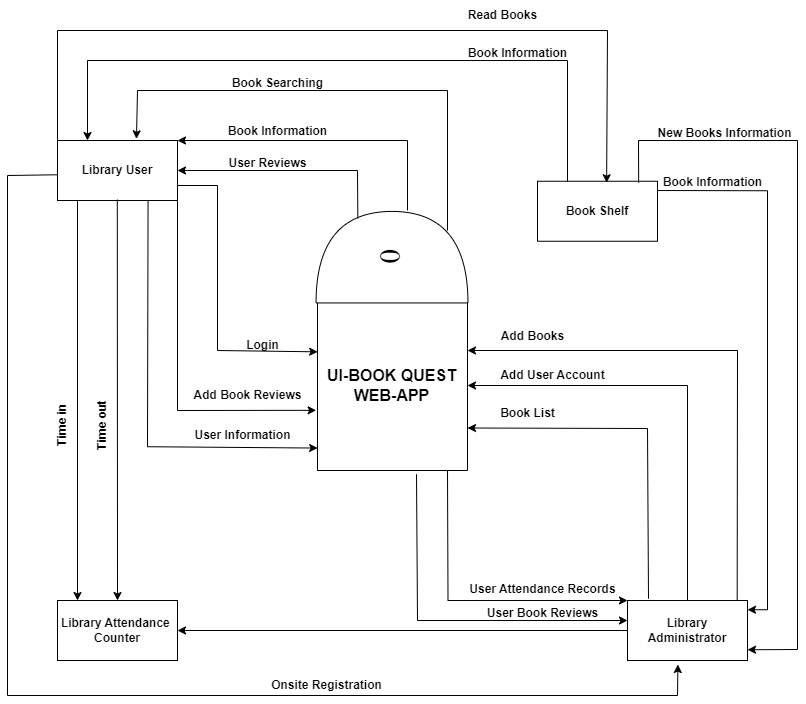

The diagram above was exported from draw.io. Its source (the exported page's mxGraphModel, read from the mxfile embedded in the PNG):
<mxGraphModel dx="880" dy="506" grid="1" gridSize="10" guides="1" tooltips="1" connect="1" arrows="1" fold="1" page="1" pageScale="1" pageWidth="827" pageHeight="1169" math="0" shadow="0">
  <root>
    <mxCell id="0" />
    <mxCell id="1" parent="0" />
    <mxCell id="zmTn8DYp9k0EsDYT6FNC-1" value="&lt;b&gt;Library User&lt;/b&gt;" style="rounded=0;whiteSpace=wrap;html=1;" parent="1" vertex="1">
      <mxGeometry x="80" y="360" width="120" height="60" as="geometry" />
    </mxCell>
    <mxCell id="zmTn8DYp9k0EsDYT6FNC-2" value="&lt;b&gt;Library Attendance&amp;nbsp;&lt;br&gt;Counter&lt;/b&gt;" style="rounded=0;whiteSpace=wrap;html=1;" parent="1" vertex="1">
      <mxGeometry x="80" y="820" width="120" height="60" as="geometry" />
    </mxCell>
    <mxCell id="zmTn8DYp9k0EsDYT6FNC-3" value="" style="swimlane;startSize=0;" parent="1" vertex="1">
      <mxGeometry x="340" y="520" width="150" height="170" as="geometry" />
    </mxCell>
    <mxCell id="zmTn8DYp9k0EsDYT6FNC-46" value="&lt;b style=&quot;font-size: 16px;&quot;&gt;UI-BOOK QUEST&lt;br&gt;WEB-APP&lt;/b&gt;" style="text;html=1;align=center;verticalAlign=middle;resizable=0;points=[];autosize=1;strokeColor=none;fillColor=none;" parent="zmTn8DYp9k0EsDYT6FNC-3" vertex="1">
      <mxGeometry x="-1" y="60" width="150" height="50" as="geometry" />
    </mxCell>
    <mxCell id="zmTn8DYp9k0EsDYT6FNC-4" value="&lt;b&gt;Book Shelf&lt;/b&gt;" style="rounded=0;whiteSpace=wrap;html=1;" parent="1" vertex="1">
      <mxGeometry x="560" y="400.75" width="120" height="60" as="geometry" />
    </mxCell>
    <mxCell id="zmTn8DYp9k0EsDYT6FNC-5" value="&lt;b&gt;Library Administrator&lt;/b&gt;" style="rounded=0;whiteSpace=wrap;html=1;" parent="1" vertex="1">
      <mxGeometry x="650" y="820" width="120" height="60" as="geometry" />
    </mxCell>
    <mxCell id="zmTn8DYp9k0EsDYT6FNC-6" value="" style="endArrow=classic;html=1;rounded=0;exitX=0.25;exitY=1;exitDx=0;exitDy=0;" parent="1" edge="1">
      <mxGeometry width="50" height="50" relative="1" as="geometry">
        <mxPoint x="100" y="420" as="sourcePoint" />
        <mxPoint x="100" y="820" as="targetPoint" />
      </mxGeometry>
    </mxCell>
    <mxCell id="zmTn8DYp9k0EsDYT6FNC-7" value="" style="endArrow=classic;html=1;rounded=0;exitX=0.669;exitY=0.985;exitDx=0;exitDy=0;entryX=0.5;entryY=0;entryDx=0;entryDy=0;exitPerimeter=0;" parent="1" target="zmTn8DYp9k0EsDYT6FNC-2" edge="1">
      <mxGeometry width="50" height="50" relative="1" as="geometry">
        <mxPoint x="139.8000000000001" y="419.0999999999999" as="sourcePoint" />
        <mxPoint x="139.52" y="710" as="targetPoint" />
      </mxGeometry>
    </mxCell>
    <mxCell id="zmTn8DYp9k0EsDYT6FNC-8" value="" style="endArrow=classic;html=1;rounded=0;entryX=0.42;entryY=1.067;entryDx=0;entryDy=0;entryPerimeter=0;exitX=0.004;exitY=0.571;exitDx=0;exitDy=0;exitPerimeter=0;" parent="1" source="zmTn8DYp9k0EsDYT6FNC-1" target="zmTn8DYp9k0EsDYT6FNC-5" edge="1">
      <mxGeometry width="50" height="50" relative="1" as="geometry">
        <mxPoint x="80" y="390" as="sourcePoint" />
        <mxPoint x="712" y="888" as="targetPoint" />
        <Array as="points">
          <mxPoint x="30" y="395" />
          <mxPoint x="30" y="915" />
          <mxPoint x="700" y="915" />
        </Array>
      </mxGeometry>
    </mxCell>
    <mxCell id="zmTn8DYp9k0EsDYT6FNC-9" value="" style="endArrow=classic;html=1;rounded=0;exitX=0;exitY=0.5;exitDx=0;exitDy=0;entryX=1;entryY=0.5;entryDx=0;entryDy=0;" parent="1" source="zmTn8DYp9k0EsDYT6FNC-5" target="zmTn8DYp9k0EsDYT6FNC-2" edge="1">
      <mxGeometry width="50" height="50" relative="1" as="geometry">
        <mxPoint x="390" y="770" as="sourcePoint" />
        <mxPoint x="440" y="720" as="targetPoint" />
      </mxGeometry>
    </mxCell>
    <mxCell id="zmTn8DYp9k0EsDYT6FNC-11" value="" style="endArrow=classic;html=1;rounded=0;exitX=1;exitY=1;exitDx=0;exitDy=0;entryX=-0.009;entryY=0.646;entryDx=0;entryDy=0;entryPerimeter=0;" parent="1" source="zmTn8DYp9k0EsDYT6FNC-1" target="zmTn8DYp9k0EsDYT6FNC-3" edge="1">
      <mxGeometry width="50" height="50" relative="1" as="geometry">
        <mxPoint x="310" y="720" as="sourcePoint" />
        <mxPoint x="360" y="670" as="targetPoint" />
        <Array as="points">
          <mxPoint x="200" y="630" />
        </Array>
      </mxGeometry>
    </mxCell>
    <mxCell id="zmTn8DYp9k0EsDYT6FNC-12" value="" style="endArrow=classic;html=1;rounded=0;exitX=1;exitY=0.75;exitDx=0;exitDy=0;entryX=0.001;entryY=0.302;entryDx=0;entryDy=0;entryPerimeter=0;" parent="1" source="zmTn8DYp9k0EsDYT6FNC-1" target="zmTn8DYp9k0EsDYT6FNC-3" edge="1">
      <mxGeometry width="50" height="50" relative="1" as="geometry">
        <mxPoint x="310" y="720" as="sourcePoint" />
        <mxPoint x="360" y="670" as="targetPoint" />
        <Array as="points">
          <mxPoint x="240" y="405" />
          <mxPoint x="240" y="570" />
        </Array>
      </mxGeometry>
    </mxCell>
    <mxCell id="zmTn8DYp9k0EsDYT6FNC-16" value="" style="endArrow=classic;html=1;rounded=0;exitX=0.838;exitY=1.063;exitDx=0;exitDy=0;exitPerimeter=0;entryX=0.001;entryY=0.868;entryDx=0;entryDy=0;entryPerimeter=0;" parent="1" target="zmTn8DYp9k0EsDYT6FNC-3" edge="1">
      <mxGeometry width="50" height="50" relative="1" as="geometry">
        <mxPoint x="170.56000000000006" y="420" as="sourcePoint" />
        <mxPoint x="326.70000000000005" y="662.9300000000001" as="targetPoint" />
        <Array as="points">
          <mxPoint x="170" y="666.22" />
        </Array>
      </mxGeometry>
    </mxCell>
    <mxCell id="zmTn8DYp9k0EsDYT6FNC-17" value="&lt;p style=&quot;line-height: 50%;&quot;&gt;&lt;font style=&quot;font-size: 30px;&quot; face=&quot;Times New Roman&quot;&gt;0&lt;/font&gt;&lt;/p&gt;" style="shape=or;whiteSpace=wrap;html=1;rotation=-90;" parent="1" vertex="1">
      <mxGeometry x="368.75" y="400.75" width="91.5" height="151.88" as="geometry" />
    </mxCell>
    <mxCell id="zmTn8DYp9k0EsDYT6FNC-19" value="" style="endArrow=classic;html=1;rounded=0;exitX=0.923;exitY=0.275;exitDx=0;exitDy=0;exitPerimeter=0;entryX=1;entryY=0.5;entryDx=0;entryDy=0;" parent="1" source="zmTn8DYp9k0EsDYT6FNC-17" target="zmTn8DYp9k0EsDYT6FNC-1" edge="1">
      <mxGeometry width="50" height="50" relative="1" as="geometry">
        <mxPoint x="150" y="600" as="sourcePoint" />
        <mxPoint x="200" y="550" as="targetPoint" />
        <Array as="points">
          <mxPoint x="380" y="390" />
        </Array>
      </mxGeometry>
    </mxCell>
    <mxCell id="zmTn8DYp9k0EsDYT6FNC-22" value="" style="endArrow=classic;html=1;rounded=0;entryX=1;entryY=0;entryDx=0;entryDy=0;" parent="1" target="zmTn8DYp9k0EsDYT6FNC-1" edge="1">
      <mxGeometry width="50" height="50" relative="1" as="geometry">
        <mxPoint x="430" y="430" as="sourcePoint" />
        <mxPoint x="210" y="400" as="targetPoint" />
        <Array as="points">
          <mxPoint x="430" y="360" />
        </Array>
      </mxGeometry>
    </mxCell>
    <mxCell id="zmTn8DYp9k0EsDYT6FNC-23" value="" style="endArrow=classic;html=1;rounded=0;entryX=0.658;entryY=-0.028;entryDx=0;entryDy=0;entryPerimeter=0;" parent="1" target="zmTn8DYp9k0EsDYT6FNC-1" edge="1">
      <mxGeometry width="50" height="50" relative="1" as="geometry">
        <mxPoint x="470" y="450" as="sourcePoint" />
        <mxPoint x="160" y="310" as="targetPoint" />
        <Array as="points">
          <mxPoint x="470" y="310" />
          <mxPoint x="160" y="310" />
        </Array>
      </mxGeometry>
    </mxCell>
    <mxCell id="zmTn8DYp9k0EsDYT6FNC-24" value="" style="endArrow=classic;html=1;rounded=0;exitX=0.66;exitY=1.022;exitDx=0;exitDy=0;exitPerimeter=0;" parent="1" source="zmTn8DYp9k0EsDYT6FNC-3" edge="1">
      <mxGeometry width="50" height="50" relative="1" as="geometry">
        <mxPoint x="240" y="660" as="sourcePoint" />
        <mxPoint x="650" y="840" as="targetPoint" />
        <Array as="points">
          <mxPoint x="440" y="840" />
        </Array>
      </mxGeometry>
    </mxCell>
    <mxCell id="zmTn8DYp9k0EsDYT6FNC-25" value="" style="endArrow=classic;html=1;rounded=0;exitX=0.75;exitY=1;exitDx=0;exitDy=0;" parent="1" edge="1">
      <mxGeometry width="50" height="50" relative="1" as="geometry">
        <mxPoint x="470" y="690" as="sourcePoint" />
        <mxPoint x="650" y="820" as="targetPoint" />
        <Array as="points">
          <mxPoint x="470.5" y="820" />
        </Array>
      </mxGeometry>
    </mxCell>
    <mxCell id="zmTn8DYp9k0EsDYT6FNC-26" value="" style="endArrow=classic;html=1;rounded=0;exitX=0.175;exitY=-0.028;exitDx=0;exitDy=0;exitPerimeter=0;entryX=1;entryY=0.75;entryDx=0;entryDy=0;" parent="1" source="zmTn8DYp9k0EsDYT6FNC-5" target="zmTn8DYp9k0EsDYT6FNC-3" edge="1">
      <mxGeometry width="50" height="50" relative="1" as="geometry">
        <mxPoint x="250" y="670" as="sourcePoint" />
        <mxPoint x="300" y="620" as="targetPoint" />
        <Array as="points">
          <mxPoint x="670" y="648" />
        </Array>
      </mxGeometry>
    </mxCell>
    <mxCell id="zmTn8DYp9k0EsDYT6FNC-30" value="" style="endArrow=classic;html=1;rounded=0;exitX=0.5;exitY=0;exitDx=0;exitDy=0;entryX=1;entryY=0.5;entryDx=0;entryDy=0;" parent="1" source="zmTn8DYp9k0EsDYT6FNC-5" target="zmTn8DYp9k0EsDYT6FNC-3" edge="1">
      <mxGeometry width="50" height="50" relative="1" as="geometry">
        <mxPoint x="540" y="800" as="sourcePoint" />
        <mxPoint x="710" y="610" as="targetPoint" />
        <Array as="points">
          <mxPoint x="710" y="605" />
        </Array>
      </mxGeometry>
    </mxCell>
    <mxCell id="zmTn8DYp9k0EsDYT6FNC-31" value="" style="endArrow=classic;html=1;rounded=0;exitX=0.914;exitY=0.006;exitDx=0;exitDy=0;entryX=1;entryY=0.5;entryDx=0;entryDy=0;exitPerimeter=0;" parent="1" source="zmTn8DYp9k0EsDYT6FNC-5" edge="1">
      <mxGeometry width="50" height="50" relative="1" as="geometry">
        <mxPoint x="710" y="785" as="sourcePoint" />
        <mxPoint x="490" y="570" as="targetPoint" />
        <Array as="points">
          <mxPoint x="760" y="570" />
        </Array>
      </mxGeometry>
    </mxCell>
    <mxCell id="zmTn8DYp9k0EsDYT6FNC-32" value="" style="endArrow=classic;html=1;rounded=0;exitX=1;exitY=0.5;exitDx=0;exitDy=0;entryX=1;entryY=0.5;entryDx=0;entryDy=0;" parent="1" edge="1">
      <mxGeometry width="50" height="50" relative="1" as="geometry">
        <mxPoint x="680" y="410" as="sourcePoint" />
        <mxPoint x="770" y="829.25" as="targetPoint" />
        <Array as="points">
          <mxPoint x="790" y="410.25" />
          <mxPoint x="790" y="829.25" />
        </Array>
      </mxGeometry>
    </mxCell>
    <mxCell id="zmTn8DYp9k0EsDYT6FNC-33" value="" style="endArrow=classic;html=1;rounded=0;exitX=0.25;exitY=0;exitDx=0;exitDy=0;entryX=0.25;entryY=0;entryDx=0;entryDy=0;" parent="1" source="zmTn8DYp9k0EsDYT6FNC-4" target="zmTn8DYp9k0EsDYT6FNC-1" edge="1">
      <mxGeometry width="50" height="50" relative="1" as="geometry">
        <mxPoint x="520" y="440" as="sourcePoint" />
        <mxPoint x="110" y="280" as="targetPoint" />
        <Array as="points">
          <mxPoint x="590" y="280" />
          <mxPoint x="110" y="280" />
        </Array>
      </mxGeometry>
    </mxCell>
    <mxCell id="zmTn8DYp9k0EsDYT6FNC-34" value="" style="endArrow=classic;html=1;rounded=0;exitX=0;exitY=0;exitDx=0;exitDy=0;entryX=0.576;entryY=0.025;entryDx=0;entryDy=0;entryPerimeter=0;" parent="1" source="zmTn8DYp9k0EsDYT6FNC-1" target="zmTn8DYp9k0EsDYT6FNC-4" edge="1">
      <mxGeometry width="50" height="50" relative="1" as="geometry">
        <mxPoint x="520" y="440" as="sourcePoint" />
        <mxPoint x="570" y="390" as="targetPoint" />
        <Array as="points">
          <mxPoint x="80" y="250" />
          <mxPoint x="630" y="250" />
        </Array>
      </mxGeometry>
    </mxCell>
    <mxCell id="zmTn8DYp9k0EsDYT6FNC-35" value="Login" style="text;html=1;align=center;verticalAlign=middle;resizable=0;points=[];autosize=1;strokeColor=none;fillColor=none;fontStyle=1" parent="1" vertex="1">
      <mxGeometry x="260" y="550" width="50" height="30" as="geometry" />
    </mxCell>
    <mxCell id="zmTn8DYp9k0EsDYT6FNC-36" value="&lt;b&gt;Add Book Reviews&lt;/b&gt;" style="text;html=1;align=center;verticalAlign=middle;resizable=0;points=[];autosize=1;strokeColor=none;fillColor=none;" parent="1" vertex="1">
      <mxGeometry x="205" y="600" width="130" height="30" as="geometry" />
    </mxCell>
    <mxCell id="zmTn8DYp9k0EsDYT6FNC-40" value="&lt;b&gt;User Information&lt;/b&gt;" style="text;html=1;align=center;verticalAlign=middle;resizable=0;points=[];autosize=1;strokeColor=none;fillColor=none;" parent="1" vertex="1">
      <mxGeometry x="205" y="640" width="120" height="30" as="geometry" />
    </mxCell>
    <mxCell id="zmTn8DYp9k0EsDYT6FNC-41" value="&lt;b&gt;Time in&lt;/b&gt;" style="text;html=1;align=center;verticalAlign=middle;resizable=0;points=[];autosize=1;strokeColor=none;fillColor=none;rotation=-90;" parent="1" vertex="1">
      <mxGeometry x="50" y="630" width="70" height="30" as="geometry" />
    </mxCell>
    <mxCell id="zmTn8DYp9k0EsDYT6FNC-42" value="&lt;b&gt;Time out&lt;/b&gt;" style="text;html=1;align=center;verticalAlign=middle;resizable=0;points=[];autosize=1;strokeColor=none;fillColor=none;rotation=-90;" parent="1" vertex="1">
      <mxGeometry x="90" y="630" width="70" height="30" as="geometry" />
    </mxCell>
    <mxCell id="zmTn8DYp9k0EsDYT6FNC-44" value="&lt;b&gt;Onsite Registration&lt;/b&gt;" style="text;html=1;align=center;verticalAlign=middle;resizable=0;points=[];autosize=1;strokeColor=none;fillColor=none;" parent="1" vertex="1">
      <mxGeometry x="284" y="890" width="130" height="30" as="geometry" />
    </mxCell>
    <mxCell id="zmTn8DYp9k0EsDYT6FNC-50" value="" style="endArrow=classic;html=1;rounded=0;entryX=1;entryY=1;entryDx=0;entryDy=0;exitX=0.843;exitY=0.024;exitDx=0;exitDy=0;exitPerimeter=0;" parent="1" source="zmTn8DYp9k0EsDYT6FNC-4" edge="1">
      <mxGeometry width="50" height="50" relative="1" as="geometry">
        <mxPoint x="670" y="380" as="sourcePoint" />
        <mxPoint x="770" y="869.25" as="targetPoint" />
        <Array as="points">
          <mxPoint x="661" y="360" />
          <mxPoint x="820" y="360" />
          <mxPoint x="820" y="869" />
        </Array>
      </mxGeometry>
    </mxCell>
    <mxCell id="zmTn8DYp9k0EsDYT6FNC-51" value="&lt;b&gt;User Book Reviews&lt;/b&gt;" style="text;html=1;align=center;verticalAlign=middle;resizable=0;points=[];autosize=1;strokeColor=none;fillColor=none;" parent="1" vertex="1">
      <mxGeometry x="500" y="818" width="130" height="30" as="geometry" />
    </mxCell>
    <mxCell id="zmTn8DYp9k0EsDYT6FNC-52" value="&lt;b&gt;User Attendance Records&lt;/b&gt;" style="text;html=1;align=center;verticalAlign=middle;resizable=0;points=[];autosize=1;strokeColor=none;fillColor=none;" parent="1" vertex="1">
      <mxGeometry x="480" y="794" width="170" height="30" as="geometry" />
    </mxCell>
    <mxCell id="zmTn8DYp9k0EsDYT6FNC-53" value="&lt;b&gt;Book List&lt;/b&gt;" style="text;html=1;align=center;verticalAlign=middle;resizable=0;points=[];autosize=1;strokeColor=none;fillColor=none;" parent="1" vertex="1">
      <mxGeometry x="510" y="618" width="80" height="30" as="geometry" />
    </mxCell>
    <mxCell id="zmTn8DYp9k0EsDYT6FNC-54" value="&lt;b&gt;Add User Account&lt;/b&gt;" style="text;html=1;align=center;verticalAlign=middle;resizable=0;points=[];autosize=1;strokeColor=none;fillColor=none;" parent="1" vertex="1">
      <mxGeometry x="510" y="580" width="130" height="30" as="geometry" />
    </mxCell>
    <mxCell id="zmTn8DYp9k0EsDYT6FNC-55" value="&lt;b&gt;Add Books&lt;/b&gt;" style="text;html=1;align=center;verticalAlign=middle;resizable=0;points=[];autosize=1;strokeColor=none;fillColor=none;" parent="1" vertex="1">
      <mxGeometry x="510" y="541" width="90" height="30" as="geometry" />
    </mxCell>
    <mxCell id="zmTn8DYp9k0EsDYT6FNC-56" value="&lt;b&gt;Read Books&lt;/b&gt;" style="text;html=1;align=center;verticalAlign=middle;resizable=0;points=[];autosize=1;strokeColor=none;fillColor=none;" parent="1" vertex="1">
      <mxGeometry x="480" y="220" width="90" height="30" as="geometry" />
    </mxCell>
    <mxCell id="zmTn8DYp9k0EsDYT6FNC-57" value="&lt;b&gt;Book Information&lt;/b&gt;" style="text;html=1;align=center;verticalAlign=middle;resizable=0;points=[];autosize=1;strokeColor=none;fillColor=none;" parent="1" vertex="1">
      <mxGeometry x="480" y="258" width="120" height="30" as="geometry" />
    </mxCell>
    <mxCell id="zmTn8DYp9k0EsDYT6FNC-58" value="&lt;b&gt;User Reviews&lt;/b&gt;" style="text;html=1;align=center;verticalAlign=middle;resizable=0;points=[];autosize=1;strokeColor=none;fillColor=none;" parent="1" vertex="1">
      <mxGeometry x="240" y="368" width="100" height="30" as="geometry" />
    </mxCell>
    <mxCell id="zmTn8DYp9k0EsDYT6FNC-59" value="&lt;b&gt;Book Information&lt;/b&gt;" style="text;html=1;align=center;verticalAlign=middle;resizable=0;points=[];autosize=1;strokeColor=none;fillColor=none;" parent="1" vertex="1">
      <mxGeometry x="240" y="336" width="120" height="30" as="geometry" />
    </mxCell>
    <mxCell id="zmTn8DYp9k0EsDYT6FNC-60" value="&lt;b&gt;Book Searching&lt;/b&gt;" style="text;html=1;align=center;verticalAlign=middle;resizable=0;points=[];autosize=1;strokeColor=none;fillColor=none;" parent="1" vertex="1">
      <mxGeometry x="245" y="288" width="110" height="30" as="geometry" />
    </mxCell>
    <mxCell id="zmTn8DYp9k0EsDYT6FNC-61" value="&lt;b&gt;Book Information&lt;/b&gt;" style="text;html=1;align=center;verticalAlign=middle;resizable=0;points=[];autosize=1;strokeColor=none;fillColor=none;" parent="1" vertex="1">
      <mxGeometry x="675" y="387" width="120" height="30" as="geometry" />
    </mxCell>
    <mxCell id="zmTn8DYp9k0EsDYT6FNC-62" value="&lt;b&gt;New Books Information&lt;/b&gt;" style="text;html=1;align=center;verticalAlign=middle;resizable=0;points=[];autosize=1;strokeColor=none;fillColor=none;" parent="1" vertex="1">
      <mxGeometry x="667" y="338" width="160" height="30" as="geometry" />
    </mxCell>
  </root>
</mxGraphModel>